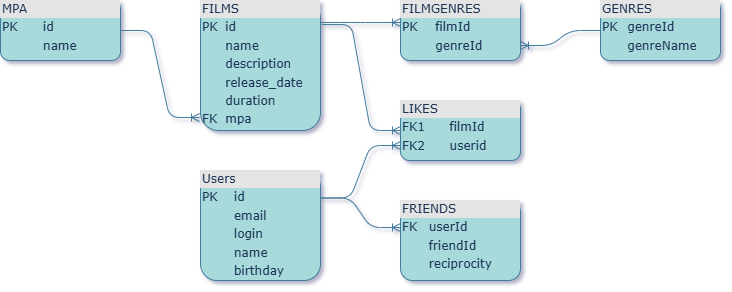

The diagram above was exported from draw.io. Its source (the exported page's mxGraphModel, read from the mxfile embedded in the PNG):
<mxGraphModel dx="1434" dy="756" grid="1" gridSize="10" guides="1" tooltips="1" connect="1" arrows="1" fold="1" page="1" pageScale="1" pageWidth="1169" pageHeight="827" background="none" math="0" shadow="1">
  <root>
    <mxCell id="0" />
    <mxCell id="1" parent="0" />
    <mxCell id="2ed32ef02a7f4228-2" value="&lt;div style=&quot;box-sizing: border-box ; width: 100% ; background: #e4e4e4 ; padding: 2px&quot;&gt;Users&lt;/div&gt;&lt;table style=&quot;width: 100% ; font-size: 1em&quot; cellpadding=&quot;2&quot; cellspacing=&quot;0&quot;&gt;&lt;tbody&gt;&lt;tr&gt;&lt;td&gt;PK&lt;/td&gt;&lt;td&gt;id&lt;/td&gt;&lt;/tr&gt;&lt;tr&gt;&lt;td&gt;&lt;br&gt;&lt;/td&gt;&lt;td&gt;email&lt;/td&gt;&lt;/tr&gt;&lt;tr&gt;&lt;td&gt;&lt;/td&gt;&lt;td&gt;login&lt;/td&gt;&lt;/tr&gt;&lt;tr&gt;&lt;td&gt;&lt;br&gt;&lt;/td&gt;&lt;td&gt;name&lt;br&gt;&lt;/td&gt;&lt;/tr&gt;&lt;tr&gt;&lt;td&gt;&lt;br&gt;&lt;/td&gt;&lt;td&gt;birthday&lt;/td&gt;&lt;/tr&gt;&lt;tr&gt;&lt;td&gt;&lt;br&gt;&lt;/td&gt;&lt;td&gt;&lt;br&gt;&lt;/td&gt;&lt;/tr&gt;&lt;/tbody&gt;&lt;/table&gt;" style="verticalAlign=top;align=left;overflow=fill;html=1;rounded=1;shadow=0;comic=0;labelBackgroundColor=none;strokeWidth=1;fontFamily=Verdana;fontSize=12;fillColor=#A8DADC;strokeColor=#457B9D;fontColor=#1D3557;" parent="1" vertex="1">
      <mxGeometry x="320" y="230" width="120" height="110" as="geometry" />
    </mxCell>
    <mxCell id="2ed32ef02a7f4228-7" value="&lt;div style=&quot;box-sizing: border-box ; width: 100% ; background: #e4e4e4 ; padding: 2px&quot;&gt;MPA&lt;/div&gt;&lt;table style=&quot;width: 100% ; font-size: 1em&quot; cellpadding=&quot;2&quot; cellspacing=&quot;0&quot;&gt;&lt;tbody&gt;&lt;tr&gt;&lt;td&gt;PK&lt;/td&gt;&lt;td&gt;id&lt;/td&gt;&lt;/tr&gt;&lt;tr&gt;&lt;td&gt;&lt;br&gt;&lt;/td&gt;&lt;td&gt;name&lt;/td&gt;&lt;/tr&gt;&lt;tr&gt;&lt;td&gt;&lt;/td&gt;&lt;td&gt;&lt;br&gt;&lt;/td&gt;&lt;/tr&gt;&lt;/tbody&gt;&lt;/table&gt;" style="verticalAlign=top;align=left;overflow=fill;html=1;rounded=1;shadow=0;comic=0;labelBackgroundColor=none;strokeWidth=1;fontFamily=Verdana;fontSize=12;fillColor=#A8DADC;strokeColor=#457B9D;fontColor=#1D3557;" parent="1" vertex="1">
      <mxGeometry x="120" y="60" width="120" height="60" as="geometry" />
    </mxCell>
    <mxCell id="2ed32ef02a7f4228-8" value="&lt;div style=&quot;box-sizing: border-box ; width: 100% ; background: #e4e4e4 ; padding: 2px&quot;&gt;FILMS&lt;/div&gt;&lt;table style=&quot;width: 100% ; font-size: 1em&quot; cellpadding=&quot;2&quot; cellspacing=&quot;0&quot;&gt;&lt;tbody&gt;&lt;tr&gt;&lt;td&gt;PK&lt;/td&gt;&lt;td&gt;id&lt;/td&gt;&lt;/tr&gt;&lt;tr&gt;&lt;td&gt;&lt;br&gt;&lt;/td&gt;&lt;td&gt;name&lt;/td&gt;&lt;/tr&gt;&lt;tr&gt;&lt;td&gt;&lt;/td&gt;&lt;td&gt;description&lt;/td&gt;&lt;/tr&gt;&lt;tr&gt;&lt;td&gt;&lt;br&gt;&lt;/td&gt;&lt;td&gt;release_date&lt;br&gt;&lt;/td&gt;&lt;/tr&gt;&lt;tr&gt;&lt;td&gt;&lt;br&gt;&lt;/td&gt;&lt;td&gt;duration&lt;br&gt;&lt;/td&gt;&lt;/tr&gt;&lt;tr&gt;&lt;td&gt;FK&lt;/td&gt;&lt;td&gt;mpa&lt;/td&gt;&lt;/tr&gt;&lt;tr&gt;&lt;td&gt;&lt;br&gt;&lt;/td&gt;&lt;td&gt;&lt;br&gt;&lt;/td&gt;&lt;/tr&gt;&lt;tr&gt;&lt;td&gt;&lt;br&gt;&lt;/td&gt;&lt;td&gt;&lt;/td&gt;&lt;/tr&gt;&lt;/tbody&gt;&lt;/table&gt;" style="verticalAlign=top;align=left;overflow=fill;html=1;rounded=1;shadow=0;comic=0;labelBackgroundColor=none;strokeWidth=1;fontFamily=Verdana;fontSize=12;fillColor=#A8DADC;strokeColor=#457B9D;fontColor=#1D3557;" parent="1" vertex="1">
      <mxGeometry x="320" y="60" width="120" height="130" as="geometry" />
    </mxCell>
    <mxCell id="2ed32ef02a7f4228-10" value="&lt;div style=&quot;box-sizing: border-box ; width: 100% ; background: #e4e4e4 ; padding: 2px&quot;&gt;GENRES&lt;/div&gt;&lt;table style=&quot;width: 100% ; font-size: 1em&quot; cellpadding=&quot;2&quot; cellspacing=&quot;0&quot;&gt;&lt;tbody&gt;&lt;tr&gt;&lt;td&gt;PK&lt;/td&gt;&lt;td&gt;genreId&lt;/td&gt;&lt;/tr&gt;&lt;tr&gt;&lt;td&gt;&lt;br&gt;&lt;/td&gt;&lt;td&gt;genreName&lt;/td&gt;&lt;/tr&gt;&lt;tr&gt;&lt;td&gt;&lt;/td&gt;&lt;td&gt;&lt;br&gt;&lt;/td&gt;&lt;/tr&gt;&lt;/tbody&gt;&lt;/table&gt;" style="verticalAlign=top;align=left;overflow=fill;html=1;rounded=1;shadow=0;comic=0;labelBackgroundColor=none;strokeWidth=1;fontFamily=Verdana;fontSize=12;fillColor=#A8DADC;strokeColor=#457B9D;fontColor=#1D3557;" parent="1" vertex="1">
      <mxGeometry x="720" y="60" width="120" height="60" as="geometry" />
    </mxCell>
    <mxCell id="ItgBI5lk5JuE2DFs_75P-1" value="&lt;div style=&quot;box-sizing: border-box ; width: 100% ; background: #e4e4e4 ; padding: 2px&quot;&gt;LIKES&lt;/div&gt;&lt;table style=&quot;width: 100% ; font-size: 1em&quot; cellpadding=&quot;2&quot; cellspacing=&quot;0&quot;&gt;&lt;tbody&gt;&lt;tr&gt;&lt;td&gt;FK1&lt;/td&gt;&lt;td&gt;filmId&lt;/td&gt;&lt;/tr&gt;&lt;tr&gt;&lt;td&gt;FK2&lt;/td&gt;&lt;td&gt;userid&lt;/td&gt;&lt;/tr&gt;&lt;tr&gt;&lt;td&gt;&lt;/td&gt;&lt;td&gt;&lt;br&gt;&lt;/td&gt;&lt;/tr&gt;&lt;/tbody&gt;&lt;/table&gt;" style="verticalAlign=top;align=left;overflow=fill;html=1;rounded=1;shadow=0;comic=0;labelBackgroundColor=none;strokeWidth=1;fontFamily=Verdana;fontSize=12;fillColor=#A8DADC;strokeColor=#457B9D;fontColor=#1D3557;" vertex="1" parent="1">
      <mxGeometry x="520" y="160" width="120" height="60" as="geometry" />
    </mxCell>
    <mxCell id="ItgBI5lk5JuE2DFs_75P-3" value="&lt;div style=&quot;box-sizing: border-box ; width: 100% ; background: #e4e4e4 ; padding: 2px&quot;&gt;FILMGENRES&lt;/div&gt;&lt;table style=&quot;width: 100% ; font-size: 1em&quot; cellpadding=&quot;2&quot; cellspacing=&quot;0&quot;&gt;&lt;tbody&gt;&lt;tr&gt;&lt;td&gt;PK&lt;/td&gt;&lt;td&gt;filmId&lt;/td&gt;&lt;/tr&gt;&lt;tr&gt;&lt;td&gt;&lt;br&gt;&lt;/td&gt;&lt;td&gt;genreId&lt;/td&gt;&lt;/tr&gt;&lt;tr&gt;&lt;td&gt;&lt;/td&gt;&lt;td&gt;&lt;br&gt;&lt;/td&gt;&lt;/tr&gt;&lt;/tbody&gt;&lt;/table&gt;" style="verticalAlign=top;align=left;overflow=fill;html=1;rounded=1;shadow=0;comic=0;labelBackgroundColor=none;strokeWidth=1;fontFamily=Verdana;fontSize=12;fillColor=#A8DADC;strokeColor=#457B9D;fontColor=#1D3557;" vertex="1" parent="1">
      <mxGeometry x="520" y="60" width="120" height="60" as="geometry" />
    </mxCell>
    <mxCell id="ItgBI5lk5JuE2DFs_75P-4" value="&lt;div style=&quot;box-sizing: border-box ; width: 100% ; background: #e4e4e4 ; padding: 2px&quot;&gt;FRIENDS&lt;/div&gt;&lt;table style=&quot;width: 100% ; font-size: 1em&quot; cellpadding=&quot;2&quot; cellspacing=&quot;0&quot;&gt;&lt;tbody&gt;&lt;tr&gt;&lt;td&gt;FK&lt;/td&gt;&lt;td&gt;userId&lt;/td&gt;&lt;/tr&gt;&lt;tr&gt;&lt;td&gt;&lt;br&gt;&lt;/td&gt;&lt;td&gt;friendId&lt;br&gt;&lt;/td&gt;&lt;/tr&gt;&lt;tr&gt;&lt;td&gt;&lt;/td&gt;&lt;td&gt;reciprocity&lt;/td&gt;&lt;/tr&gt;&lt;/tbody&gt;&lt;/table&gt;" style="verticalAlign=top;align=left;overflow=fill;html=1;rounded=1;shadow=0;comic=0;labelBackgroundColor=none;strokeWidth=1;fontFamily=Verdana;fontSize=12;fillColor=#A8DADC;strokeColor=#457B9D;fontColor=#1D3557;" vertex="1" parent="1">
      <mxGeometry x="520" y="260" width="120" height="80" as="geometry" />
    </mxCell>
    <mxCell id="ItgBI5lk5JuE2DFs_75P-13" value="" style="edgeStyle=entityRelationEdgeStyle;fontSize=12;html=1;endArrow=ERoneToMany;rounded=1;entryX=0;entryY=0.367;entryDx=0;entryDy=0;entryPerimeter=0;labelBackgroundColor=none;strokeColor=#457B9D;fontColor=default;" edge="1" parent="1" target="ItgBI5lk5JuE2DFs_75P-3">
      <mxGeometry width="100" height="100" relative="1" as="geometry">
        <mxPoint x="440" y="82" as="sourcePoint" />
        <mxPoint x="540" y="-10" as="targetPoint" />
        <Array as="points">
          <mxPoint x="500" y="80" />
        </Array>
      </mxGeometry>
    </mxCell>
    <mxCell id="ItgBI5lk5JuE2DFs_75P-15" value="" style="edgeStyle=entityRelationEdgeStyle;fontSize=12;html=1;endArrow=ERoneToMany;rounded=1;entryX=-0.008;entryY=0.9;entryDx=0;entryDy=0;entryPerimeter=0;labelBackgroundColor=none;strokeColor=#457B9D;fontColor=default;" edge="1" parent="1" source="2ed32ef02a7f4228-7" target="2ed32ef02a7f4228-8">
      <mxGeometry width="100" height="100" relative="1" as="geometry">
        <mxPoint x="810" y="400" as="sourcePoint" />
        <mxPoint x="780" y="220" as="targetPoint" />
        <Array as="points">
          <mxPoint x="760" y="280" />
          <mxPoint x="730" y="280" />
          <mxPoint x="700" y="260" />
          <mxPoint x="730" y="280" />
        </Array>
      </mxGeometry>
    </mxCell>
    <mxCell id="ItgBI5lk5JuE2DFs_75P-17" value="" style="edgeStyle=entityRelationEdgeStyle;fontSize=12;html=1;endArrow=ERoneToMany;rounded=1;entryX=1;entryY=0.75;entryDx=0;entryDy=0;exitX=0;exitY=0.5;exitDx=0;exitDy=0;labelBackgroundColor=none;strokeColor=#457B9D;fontColor=default;" edge="1" parent="1" source="2ed32ef02a7f4228-10" target="ItgBI5lk5JuE2DFs_75P-3">
      <mxGeometry width="100" height="100" relative="1" as="geometry">
        <mxPoint x="700" y="120" as="sourcePoint" />
        <mxPoint x="700" y="190" as="targetPoint" />
      </mxGeometry>
    </mxCell>
    <mxCell id="ItgBI5lk5JuE2DFs_75P-18" value="" style="edgeStyle=entityRelationEdgeStyle;fontSize=12;html=1;endArrow=ERoneToMany;rounded=1;exitX=1.008;exitY=0.185;exitDx=0;exitDy=0;entryX=0;entryY=0.5;entryDx=0;entryDy=0;exitPerimeter=0;labelBackgroundColor=none;strokeColor=#457B9D;fontColor=default;" edge="1" parent="1" source="2ed32ef02a7f4228-8" target="ItgBI5lk5JuE2DFs_75P-1">
      <mxGeometry width="100" height="100" relative="1" as="geometry">
        <mxPoint x="780" y="360" as="sourcePoint" />
        <mxPoint x="880" y="260" as="targetPoint" />
      </mxGeometry>
    </mxCell>
    <mxCell id="ItgBI5lk5JuE2DFs_75P-19" value="" style="edgeStyle=entityRelationEdgeStyle;fontSize=12;html=1;endArrow=ERoneToMany;rounded=1;exitX=1;exitY=0.25;exitDx=0;exitDy=0;entryX=0;entryY=0.75;entryDx=0;entryDy=0;labelBackgroundColor=none;strokeColor=#457B9D;fontColor=default;" edge="1" parent="1" source="2ed32ef02a7f4228-2" target="ItgBI5lk5JuE2DFs_75P-1">
      <mxGeometry width="100" height="100" relative="1" as="geometry">
        <mxPoint x="780" y="260" as="sourcePoint" />
        <mxPoint x="880" y="160" as="targetPoint" />
      </mxGeometry>
    </mxCell>
    <mxCell id="ItgBI5lk5JuE2DFs_75P-20" value="" style="edgeStyle=entityRelationEdgeStyle;fontSize=12;html=1;endArrow=ERoneToMany;rounded=1;exitX=1;exitY=0.25;exitDx=0;exitDy=0;entryX=0;entryY=0.338;entryDx=0;entryDy=0;entryPerimeter=0;labelBackgroundColor=none;strokeColor=#457B9D;fontColor=default;" edge="1" parent="1" source="2ed32ef02a7f4228-2" target="ItgBI5lk5JuE2DFs_75P-4">
      <mxGeometry width="100" height="100" relative="1" as="geometry">
        <mxPoint x="500" y="340" as="sourcePoint" />
        <mxPoint x="600" y="240" as="targetPoint" />
      </mxGeometry>
    </mxCell>
  </root>
</mxGraphModel>